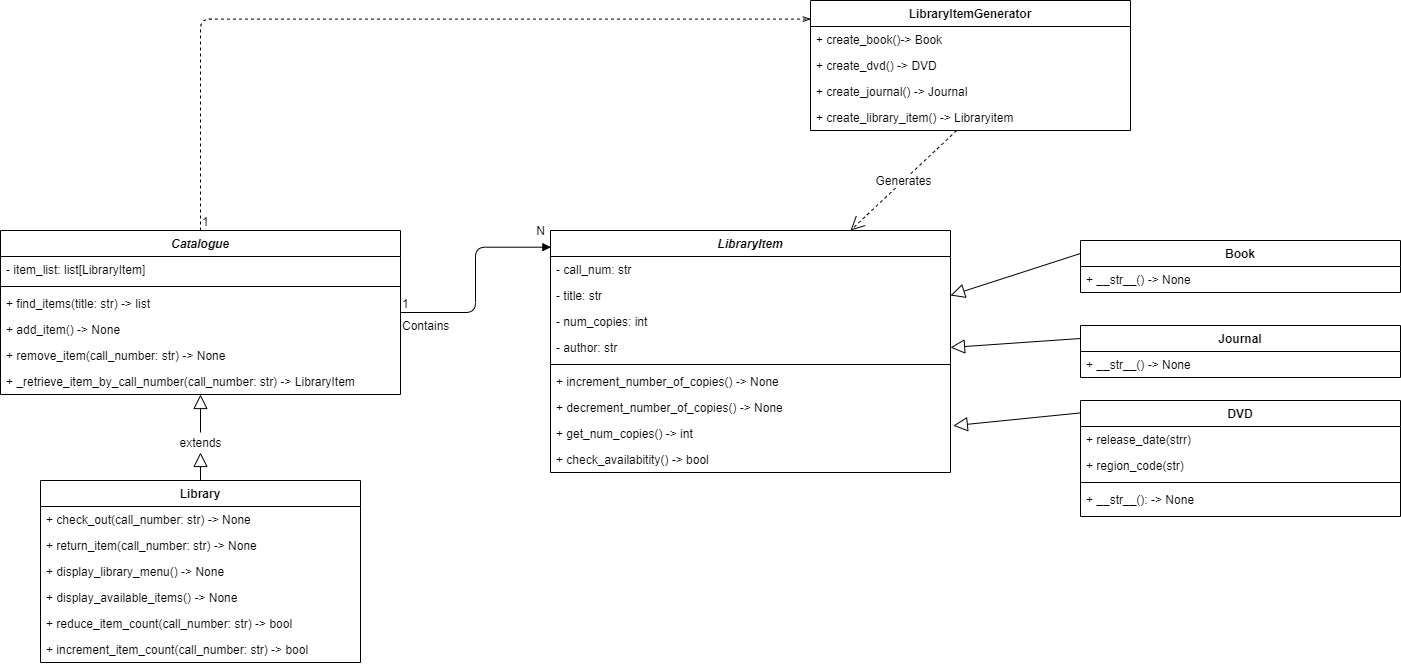

The diagram above was exported from draw.io. Its source (the exported page's mxGraphModel, read from the mxfile embedded in the PNG):
<mxGraphModel dx="1550" dy="2004" grid="1" gridSize="10" guides="1" tooltips="1" connect="1" arrows="1" fold="1" page="1" pageScale="1" pageWidth="827" pageHeight="1169" math="0" shadow="0">
  <root>
    <mxCell id="0" />
    <mxCell id="1" parent="0" />
    <mxCell id="p1MqjAtDSBSIUrhIDwsq-1" value="Library" style="swimlane;fontStyle=1;align=center;verticalAlign=top;childLayout=stackLayout;horizontal=1;startSize=26;horizontalStack=0;resizeParent=1;resizeParentMax=0;resizeLast=0;collapsible=1;marginBottom=0;" parent="1" vertex="1">
      <mxGeometry x="70" y="310" width="320" height="182" as="geometry" />
    </mxCell>
    <mxCell id="p1MqjAtDSBSIUrhIDwsq-4" value="+ check_out(call_number: str) -&gt; None" style="text;strokeColor=none;fillColor=none;align=left;verticalAlign=top;spacingLeft=4;spacingRight=4;overflow=hidden;rotatable=0;points=[[0,0.5],[1,0.5]];portConstraint=eastwest;" parent="p1MqjAtDSBSIUrhIDwsq-1" vertex="1">
      <mxGeometry y="26" width="320" height="26" as="geometry" />
    </mxCell>
    <mxCell id="p1MqjAtDSBSIUrhIDwsq-13" value="+ return_item(call_number: str) -&gt; None" style="text;strokeColor=none;fillColor=none;align=left;verticalAlign=top;spacingLeft=4;spacingRight=4;overflow=hidden;rotatable=0;points=[[0,0.5],[1,0.5]];portConstraint=eastwest;" parent="p1MqjAtDSBSIUrhIDwsq-1" vertex="1">
      <mxGeometry y="52" width="320" height="26" as="geometry" />
    </mxCell>
    <mxCell id="p1MqjAtDSBSIUrhIDwsq-14" value="+ display_library_menu() -&gt; None" style="text;strokeColor=none;fillColor=none;align=left;verticalAlign=top;spacingLeft=4;spacingRight=4;overflow=hidden;rotatable=0;points=[[0,0.5],[1,0.5]];portConstraint=eastwest;" parent="p1MqjAtDSBSIUrhIDwsq-1" vertex="1">
      <mxGeometry y="78" width="320" height="26" as="geometry" />
    </mxCell>
    <mxCell id="p1MqjAtDSBSIUrhIDwsq-15" value="+ display_available_items() -&gt; None" style="text;strokeColor=none;fillColor=none;align=left;verticalAlign=top;spacingLeft=4;spacingRight=4;overflow=hidden;rotatable=0;points=[[0,0.5],[1,0.5]];portConstraint=eastwest;" parent="p1MqjAtDSBSIUrhIDwsq-1" vertex="1">
      <mxGeometry y="104" width="320" height="26" as="geometry" />
    </mxCell>
    <mxCell id="p1MqjAtDSBSIUrhIDwsq-16" value="+ reduce_item_count(call_number: str) -&gt; bool" style="text;strokeColor=none;fillColor=none;align=left;verticalAlign=top;spacingLeft=4;spacingRight=4;overflow=hidden;rotatable=0;points=[[0,0.5],[1,0.5]];portConstraint=eastwest;" parent="p1MqjAtDSBSIUrhIDwsq-1" vertex="1">
      <mxGeometry y="130" width="320" height="26" as="geometry" />
    </mxCell>
    <mxCell id="p1MqjAtDSBSIUrhIDwsq-17" value="+ increment_item_count(call_number: str) -&gt; bool" style="text;strokeColor=none;fillColor=none;align=left;verticalAlign=top;spacingLeft=4;spacingRight=4;overflow=hidden;rotatable=0;points=[[0,0.5],[1,0.5]];portConstraint=eastwest;" parent="p1MqjAtDSBSIUrhIDwsq-1" vertex="1">
      <mxGeometry y="156" width="320" height="26" as="geometry" />
    </mxCell>
    <mxCell id="p1MqjAtDSBSIUrhIDwsq-5" value="Catalogue" style="swimlane;fontStyle=3;align=center;verticalAlign=top;childLayout=stackLayout;horizontal=1;startSize=26;horizontalStack=0;resizeParent=1;resizeParentMax=0;resizeLast=0;collapsible=1;marginBottom=0;" parent="1" vertex="1">
      <mxGeometry x="30" y="60" width="400" height="164" as="geometry">
        <mxRectangle x="30" y="60" width="90" height="26" as="alternateBounds" />
      </mxGeometry>
    </mxCell>
    <mxCell id="p1MqjAtDSBSIUrhIDwsq-6" value="- item_list: list[LibraryItem]&#10;" style="text;strokeColor=none;fillColor=none;align=left;verticalAlign=top;spacingLeft=4;spacingRight=4;overflow=hidden;rotatable=0;points=[[0,0.5],[1,0.5]];portConstraint=eastwest;" parent="p1MqjAtDSBSIUrhIDwsq-5" vertex="1">
      <mxGeometry y="26" width="400" height="26" as="geometry" />
    </mxCell>
    <mxCell id="p1MqjAtDSBSIUrhIDwsq-7" value="" style="line;strokeWidth=1;fillColor=none;align=left;verticalAlign=middle;spacingTop=-1;spacingLeft=3;spacingRight=3;rotatable=0;labelPosition=right;points=[];portConstraint=eastwest;" parent="p1MqjAtDSBSIUrhIDwsq-5" vertex="1">
      <mxGeometry y="52" width="400" height="8" as="geometry" />
    </mxCell>
    <mxCell id="p1MqjAtDSBSIUrhIDwsq-8" value="+ find_items(title: str) -&gt; list" style="text;strokeColor=none;fillColor=none;align=left;verticalAlign=top;spacingLeft=4;spacingRight=4;overflow=hidden;rotatable=0;points=[[0,0.5],[1,0.5]];portConstraint=eastwest;" parent="p1MqjAtDSBSIUrhIDwsq-5" vertex="1">
      <mxGeometry y="60" width="400" height="26" as="geometry" />
    </mxCell>
    <mxCell id="p1MqjAtDSBSIUrhIDwsq-9" value="+ add_item() -&gt; None" style="text;strokeColor=none;fillColor=none;align=left;verticalAlign=top;spacingLeft=4;spacingRight=4;overflow=hidden;rotatable=0;points=[[0,0.5],[1,0.5]];portConstraint=eastwest;" parent="p1MqjAtDSBSIUrhIDwsq-5" vertex="1">
      <mxGeometry y="86" width="400" height="26" as="geometry" />
    </mxCell>
    <mxCell id="p1MqjAtDSBSIUrhIDwsq-10" value="+ remove_item(call_number: str) -&gt; None" style="text;strokeColor=none;fillColor=none;align=left;verticalAlign=top;spacingLeft=4;spacingRight=4;overflow=hidden;rotatable=0;points=[[0,0.5],[1,0.5]];portConstraint=eastwest;" parent="p1MqjAtDSBSIUrhIDwsq-5" vertex="1">
      <mxGeometry y="112" width="400" height="26" as="geometry" />
    </mxCell>
    <mxCell id="p1MqjAtDSBSIUrhIDwsq-11" value="+ _retrieve_item_by_call_number(call_number: str) -&gt; LibraryItem" style="text;strokeColor=none;fillColor=none;align=left;verticalAlign=top;spacingLeft=4;spacingRight=4;overflow=hidden;rotatable=0;points=[[0,0.5],[1,0.5]];portConstraint=eastwest;" parent="p1MqjAtDSBSIUrhIDwsq-5" vertex="1">
      <mxGeometry y="138" width="400" height="26" as="geometry" />
    </mxCell>
    <mxCell id="p1MqjAtDSBSIUrhIDwsq-12" value="" style="endArrow=block;endFill=0;endSize=12;html=1;exitX=0.5;exitY=0;exitDx=0;exitDy=0;" parent="1" source="KYqAYhYaDTsOh1y19JVM-4" target="p1MqjAtDSBSIUrhIDwsq-5" edge="1">
      <mxGeometry width="160" relative="1" as="geometry">
        <mxPoint x="220" y="297" as="sourcePoint" />
        <mxPoint x="120" y="260" as="targetPoint" />
      </mxGeometry>
    </mxCell>
    <mxCell id="p1MqjAtDSBSIUrhIDwsq-18" value="LibraryItem" style="swimlane;fontStyle=3;align=center;verticalAlign=top;childLayout=stackLayout;horizontal=1;startSize=26;horizontalStack=0;resizeParent=1;resizeParentMax=0;resizeLast=0;collapsible=1;marginBottom=0;" parent="1" vertex="1">
      <mxGeometry x="580" y="60" width="400" height="242" as="geometry">
        <mxRectangle x="30" y="60" width="90" height="26" as="alternateBounds" />
      </mxGeometry>
    </mxCell>
    <mxCell id="p1MqjAtDSBSIUrhIDwsq-19" value="- call_num: str&#10;" style="text;strokeColor=none;fillColor=none;align=left;verticalAlign=top;spacingLeft=4;spacingRight=4;overflow=hidden;rotatable=0;points=[[0,0.5],[1,0.5]];portConstraint=eastwest;" parent="p1MqjAtDSBSIUrhIDwsq-18" vertex="1">
      <mxGeometry y="26" width="400" height="26" as="geometry" />
    </mxCell>
    <mxCell id="p1MqjAtDSBSIUrhIDwsq-25" value="- title: str&#10;" style="text;strokeColor=none;fillColor=none;align=left;verticalAlign=top;spacingLeft=4;spacingRight=4;overflow=hidden;rotatable=0;points=[[0,0.5],[1,0.5]];portConstraint=eastwest;" parent="p1MqjAtDSBSIUrhIDwsq-18" vertex="1">
      <mxGeometry y="52" width="400" height="26" as="geometry" />
    </mxCell>
    <mxCell id="p1MqjAtDSBSIUrhIDwsq-26" value="- num_copies: int&#10;" style="text;strokeColor=none;fillColor=none;align=left;verticalAlign=top;spacingLeft=4;spacingRight=4;overflow=hidden;rotatable=0;points=[[0,0.5],[1,0.5]];portConstraint=eastwest;" parent="p1MqjAtDSBSIUrhIDwsq-18" vertex="1">
      <mxGeometry y="78" width="400" height="26" as="geometry" />
    </mxCell>
    <mxCell id="p1MqjAtDSBSIUrhIDwsq-27" value="- author: str&#10;" style="text;strokeColor=none;fillColor=none;align=left;verticalAlign=top;spacingLeft=4;spacingRight=4;overflow=hidden;rotatable=0;points=[[0,0.5],[1,0.5]];portConstraint=eastwest;" parent="p1MqjAtDSBSIUrhIDwsq-18" vertex="1">
      <mxGeometry y="104" width="400" height="26" as="geometry" />
    </mxCell>
    <mxCell id="p1MqjAtDSBSIUrhIDwsq-20" value="" style="line;strokeWidth=1;fillColor=none;align=left;verticalAlign=middle;spacingTop=-1;spacingLeft=3;spacingRight=3;rotatable=0;labelPosition=right;points=[];portConstraint=eastwest;" parent="p1MqjAtDSBSIUrhIDwsq-18" vertex="1">
      <mxGeometry y="130" width="400" height="8" as="geometry" />
    </mxCell>
    <mxCell id="p1MqjAtDSBSIUrhIDwsq-21" value="+ increment_number_of_copies() -&gt; None" style="text;strokeColor=none;fillColor=none;align=left;verticalAlign=top;spacingLeft=4;spacingRight=4;overflow=hidden;rotatable=0;points=[[0,0.5],[1,0.5]];portConstraint=eastwest;" parent="p1MqjAtDSBSIUrhIDwsq-18" vertex="1">
      <mxGeometry y="138" width="400" height="26" as="geometry" />
    </mxCell>
    <mxCell id="p1MqjAtDSBSIUrhIDwsq-22" value="+ decrement_number_of_copies() -&gt; None" style="text;strokeColor=none;fillColor=none;align=left;verticalAlign=top;spacingLeft=4;spacingRight=4;overflow=hidden;rotatable=0;points=[[0,0.5],[1,0.5]];portConstraint=eastwest;" parent="p1MqjAtDSBSIUrhIDwsq-18" vertex="1">
      <mxGeometry y="164" width="400" height="26" as="geometry" />
    </mxCell>
    <mxCell id="p1MqjAtDSBSIUrhIDwsq-23" value="+ get_num_copies() -&gt; int" style="text;strokeColor=none;fillColor=none;align=left;verticalAlign=top;spacingLeft=4;spacingRight=4;overflow=hidden;rotatable=0;points=[[0,0.5],[1,0.5]];portConstraint=eastwest;" parent="p1MqjAtDSBSIUrhIDwsq-18" vertex="1">
      <mxGeometry y="190" width="400" height="26" as="geometry" />
    </mxCell>
    <mxCell id="p1MqjAtDSBSIUrhIDwsq-24" value="+ check_availabitity() -&gt; bool" style="text;strokeColor=none;fillColor=none;align=left;verticalAlign=top;spacingLeft=4;spacingRight=4;overflow=hidden;rotatable=0;points=[[0,0.5],[1,0.5]];portConstraint=eastwest;" parent="p1MqjAtDSBSIUrhIDwsq-18" vertex="1">
      <mxGeometry y="216" width="400" height="26" as="geometry" />
    </mxCell>
    <mxCell id="p1MqjAtDSBSIUrhIDwsq-28" value="Journal" style="swimlane;fontStyle=1;align=center;verticalAlign=top;childLayout=stackLayout;horizontal=1;startSize=26;horizontalStack=0;resizeParent=1;resizeParentMax=0;resizeLast=0;collapsible=1;marginBottom=0;" parent="1" vertex="1">
      <mxGeometry x="1110" y="155" width="320" height="52" as="geometry" />
    </mxCell>
    <mxCell id="p1MqjAtDSBSIUrhIDwsq-29" value="+ __str__() -&gt; None" style="text;strokeColor=none;fillColor=none;align=left;verticalAlign=top;spacingLeft=4;spacingRight=4;overflow=hidden;rotatable=0;points=[[0,0.5],[1,0.5]];portConstraint=eastwest;" parent="p1MqjAtDSBSIUrhIDwsq-28" vertex="1">
      <mxGeometry y="26" width="320" height="26" as="geometry" />
    </mxCell>
    <mxCell id="p1MqjAtDSBSIUrhIDwsq-36" value="Book" style="swimlane;fontStyle=1;align=center;verticalAlign=top;childLayout=stackLayout;horizontal=1;startSize=26;horizontalStack=0;resizeParent=1;resizeParentMax=0;resizeLast=0;collapsible=1;marginBottom=0;" parent="1" vertex="1">
      <mxGeometry x="1110" y="70" width="320" height="52" as="geometry" />
    </mxCell>
    <mxCell id="p1MqjAtDSBSIUrhIDwsq-37" value="+ __str__() -&gt; None" style="text;strokeColor=none;fillColor=none;align=left;verticalAlign=top;spacingLeft=4;spacingRight=4;overflow=hidden;rotatable=0;points=[[0,0.5],[1,0.5]];portConstraint=eastwest;" parent="p1MqjAtDSBSIUrhIDwsq-36" vertex="1">
      <mxGeometry y="26" width="320" height="26" as="geometry" />
    </mxCell>
    <mxCell id="p1MqjAtDSBSIUrhIDwsq-38" value="DVD" style="swimlane;fontStyle=1;align=center;verticalAlign=top;childLayout=stackLayout;horizontal=1;startSize=26;horizontalStack=0;resizeParent=1;resizeParentMax=0;resizeLast=0;collapsible=1;marginBottom=0;" parent="1" vertex="1">
      <mxGeometry x="1110" y="230" width="320" height="116" as="geometry" />
    </mxCell>
    <mxCell id="p1MqjAtDSBSIUrhIDwsq-39" value="+ release_date(strr)" style="text;strokeColor=none;fillColor=none;align=left;verticalAlign=top;spacingLeft=4;spacingRight=4;overflow=hidden;rotatable=0;points=[[0,0.5],[1,0.5]];portConstraint=eastwest;" parent="p1MqjAtDSBSIUrhIDwsq-38" vertex="1">
      <mxGeometry y="26" width="320" height="26" as="geometry" />
    </mxCell>
    <mxCell id="p1MqjAtDSBSIUrhIDwsq-42" value="+ region_code(str)" style="text;strokeColor=none;fillColor=none;align=left;verticalAlign=top;spacingLeft=4;spacingRight=4;overflow=hidden;rotatable=0;points=[[0,0.5],[1,0.5]];portConstraint=eastwest;" parent="p1MqjAtDSBSIUrhIDwsq-38" vertex="1">
      <mxGeometry y="52" width="320" height="26" as="geometry" />
    </mxCell>
    <mxCell id="p1MqjAtDSBSIUrhIDwsq-40" value="" style="line;strokeWidth=1;fillColor=none;align=left;verticalAlign=middle;spacingTop=-1;spacingLeft=3;spacingRight=3;rotatable=0;labelPosition=right;points=[];portConstraint=eastwest;" parent="p1MqjAtDSBSIUrhIDwsq-38" vertex="1">
      <mxGeometry y="78" width="320" height="8" as="geometry" />
    </mxCell>
    <mxCell id="p1MqjAtDSBSIUrhIDwsq-41" value="+ __str__(): -&gt; None" style="text;strokeColor=none;fillColor=none;align=left;verticalAlign=top;spacingLeft=4;spacingRight=4;overflow=hidden;rotatable=0;points=[[0,0.5],[1,0.5]];portConstraint=eastwest;" parent="p1MqjAtDSBSIUrhIDwsq-38" vertex="1">
      <mxGeometry y="86" width="320" height="30" as="geometry" />
    </mxCell>
    <mxCell id="p1MqjAtDSBSIUrhIDwsq-43" value="" style="endArrow=block;endFill=0;endSize=12;html=1;exitX=0;exitY=0.25;exitDx=0;exitDy=0;entryX=1;entryY=0.5;entryDx=0;entryDy=0;" parent="1" source="p1MqjAtDSBSIUrhIDwsq-36" target="p1MqjAtDSBSIUrhIDwsq-25" edge="1">
      <mxGeometry width="160" relative="1" as="geometry">
        <mxPoint x="1030" y="166" as="sourcePoint" />
        <mxPoint x="1030" y="80" as="targetPoint" />
      </mxGeometry>
    </mxCell>
    <mxCell id="p1MqjAtDSBSIUrhIDwsq-44" value="" style="endArrow=block;endFill=0;endSize=12;html=1;exitX=0;exitY=0.25;exitDx=0;exitDy=0;entryX=1;entryY=0.5;entryDx=0;entryDy=0;" parent="1" source="p1MqjAtDSBSIUrhIDwsq-28" target="p1MqjAtDSBSIUrhIDwsq-27" edge="1">
      <mxGeometry width="160" relative="1" as="geometry">
        <mxPoint x="1120" y="83" as="sourcePoint" />
        <mxPoint x="990" y="135" as="targetPoint" />
      </mxGeometry>
    </mxCell>
    <mxCell id="p1MqjAtDSBSIUrhIDwsq-45" value="" style="endArrow=block;endFill=0;endSize=12;html=1;exitX=0;exitY=0.107;exitDx=0;exitDy=0;entryX=1.007;entryY=0.2;entryDx=0;entryDy=0;exitPerimeter=0;entryPerimeter=0;" parent="1" source="p1MqjAtDSBSIUrhIDwsq-38" target="p1MqjAtDSBSIUrhIDwsq-23" edge="1">
      <mxGeometry width="160" relative="1" as="geometry">
        <mxPoint x="1130" y="93" as="sourcePoint" />
        <mxPoint x="1000" y="145" as="targetPoint" />
      </mxGeometry>
    </mxCell>
    <mxCell id="p1MqjAtDSBSIUrhIDwsq-46" value="Contains" style="endArrow=block;endFill=1;html=1;edgeStyle=orthogonalEdgeStyle;align=left;verticalAlign=top;entryX=0.001;entryY=0.069;entryDx=0;entryDy=0;entryPerimeter=0;" parent="1" source="p1MqjAtDSBSIUrhIDwsq-5" target="p1MqjAtDSBSIUrhIDwsq-18" edge="1">
      <mxGeometry x="-1" relative="1" as="geometry">
        <mxPoint x="430" y="77" as="sourcePoint" />
        <mxPoint x="530" y="270" as="targetPoint" />
      </mxGeometry>
    </mxCell>
    <mxCell id="p1MqjAtDSBSIUrhIDwsq-47" value="1" style="edgeLabel;resizable=0;html=1;align=left;verticalAlign=bottom;" parent="p1MqjAtDSBSIUrhIDwsq-46" connectable="0" vertex="1">
      <mxGeometry x="-1" relative="1" as="geometry" />
    </mxCell>
    <mxCell id="p1MqjAtDSBSIUrhIDwsq-48" value="LibraryItemGenerator" style="swimlane;fontStyle=1;align=center;verticalAlign=top;childLayout=stackLayout;horizontal=1;startSize=26;horizontalStack=0;resizeParent=1;resizeParentMax=0;resizeLast=0;collapsible=1;marginBottom=0;" parent="1" vertex="1">
      <mxGeometry x="840" y="-170" width="320" height="130" as="geometry" />
    </mxCell>
    <mxCell id="p1MqjAtDSBSIUrhIDwsq-49" value="+ create_book()-&gt; Book" style="text;strokeColor=none;fillColor=none;align=left;verticalAlign=top;spacingLeft=4;spacingRight=4;overflow=hidden;rotatable=0;points=[[0,0.5],[1,0.5]];portConstraint=eastwest;" parent="p1MqjAtDSBSIUrhIDwsq-48" vertex="1">
      <mxGeometry y="26" width="320" height="26" as="geometry" />
    </mxCell>
    <mxCell id="p1MqjAtDSBSIUrhIDwsq-50" value="+ create_dvd() -&gt; DVD" style="text;strokeColor=none;fillColor=none;align=left;verticalAlign=top;spacingLeft=4;spacingRight=4;overflow=hidden;rotatable=0;points=[[0,0.5],[1,0.5]];portConstraint=eastwest;" parent="p1MqjAtDSBSIUrhIDwsq-48" vertex="1">
      <mxGeometry y="52" width="320" height="26" as="geometry" />
    </mxCell>
    <mxCell id="p1MqjAtDSBSIUrhIDwsq-51" value="+ create_journal() -&gt; Journal" style="text;strokeColor=none;fillColor=none;align=left;verticalAlign=top;spacingLeft=4;spacingRight=4;overflow=hidden;rotatable=0;points=[[0,0.5],[1,0.5]];portConstraint=eastwest;" parent="p1MqjAtDSBSIUrhIDwsq-48" vertex="1">
      <mxGeometry y="78" width="320" height="26" as="geometry" />
    </mxCell>
    <mxCell id="p1MqjAtDSBSIUrhIDwsq-52" value="+ create_library_item() -&gt; Libraryitem" style="text;strokeColor=none;fillColor=none;align=left;verticalAlign=top;spacingLeft=4;spacingRight=4;overflow=hidden;rotatable=0;points=[[0,0.5],[1,0.5]];portConstraint=eastwest;" parent="p1MqjAtDSBSIUrhIDwsq-48" vertex="1">
      <mxGeometry y="104" width="320" height="26" as="geometry" />
    </mxCell>
    <mxCell id="p1MqjAtDSBSIUrhIDwsq-55" value="" style="endArrow=openThin;endFill=0;html=1;edgeStyle=orthogonalEdgeStyle;align=left;verticalAlign=top;entryX=0.001;entryY=0.143;entryDx=0;entryDy=0;entryPerimeter=0;exitX=0.5;exitY=0;exitDx=0;exitDy=0;dashed=1;" parent="1" source="p1MqjAtDSBSIUrhIDwsq-5" target="p1MqjAtDSBSIUrhIDwsq-48" edge="1">
      <mxGeometry x="-1" relative="1" as="geometry">
        <mxPoint x="330" y="-40" as="sourcePoint" />
        <mxPoint x="480.4000000000001" y="-105.30199999999991" as="targetPoint" />
      </mxGeometry>
    </mxCell>
    <mxCell id="p1MqjAtDSBSIUrhIDwsq-56" value="1" style="edgeLabel;resizable=0;html=1;align=left;verticalAlign=bottom;" parent="p1MqjAtDSBSIUrhIDwsq-55" connectable="0" vertex="1">
      <mxGeometry x="-1" relative="1" as="geometry" />
    </mxCell>
    <mxCell id="p1MqjAtDSBSIUrhIDwsq-60" value="Generates" style="endArrow=open;endSize=12;dashed=1;html=1;entryX=0.75;entryY=0;entryDx=0;entryDy=0;" parent="1" source="p1MqjAtDSBSIUrhIDwsq-52" target="p1MqjAtDSBSIUrhIDwsq-18" edge="1">
      <mxGeometry width="160" relative="1" as="geometry">
        <mxPoint x="1170" y="-121" as="sourcePoint" />
        <mxPoint x="1267.400881057269" y="80" as="targetPoint" />
      </mxGeometry>
    </mxCell>
    <mxCell id="KYqAYhYaDTsOh1y19JVM-1" value="N" style="text;html=1;align=center;verticalAlign=middle;resizable=0;points=[];autosize=1;" vertex="1" parent="1">
      <mxGeometry x="560" y="50" width="20" height="20" as="geometry" />
    </mxCell>
    <mxCell id="KYqAYhYaDTsOh1y19JVM-4" value="extends" style="text;html=1;align=center;verticalAlign=middle;resizable=0;points=[];autosize=1;" vertex="1" parent="1">
      <mxGeometry x="200" y="262" width="60" height="20" as="geometry" />
    </mxCell>
    <mxCell id="KYqAYhYaDTsOh1y19JVM-5" value="" style="endArrow=block;endFill=0;endSize=12;html=1;exitX=0.5;exitY=0;exitDx=0;exitDy=0;" edge="1" parent="1" source="p1MqjAtDSBSIUrhIDwsq-1" target="KYqAYhYaDTsOh1y19JVM-4">
      <mxGeometry width="160" relative="1" as="geometry">
        <mxPoint x="230" y="310" as="sourcePoint" />
        <mxPoint x="230" y="224" as="targetPoint" />
      </mxGeometry>
    </mxCell>
  </root>
</mxGraphModel>